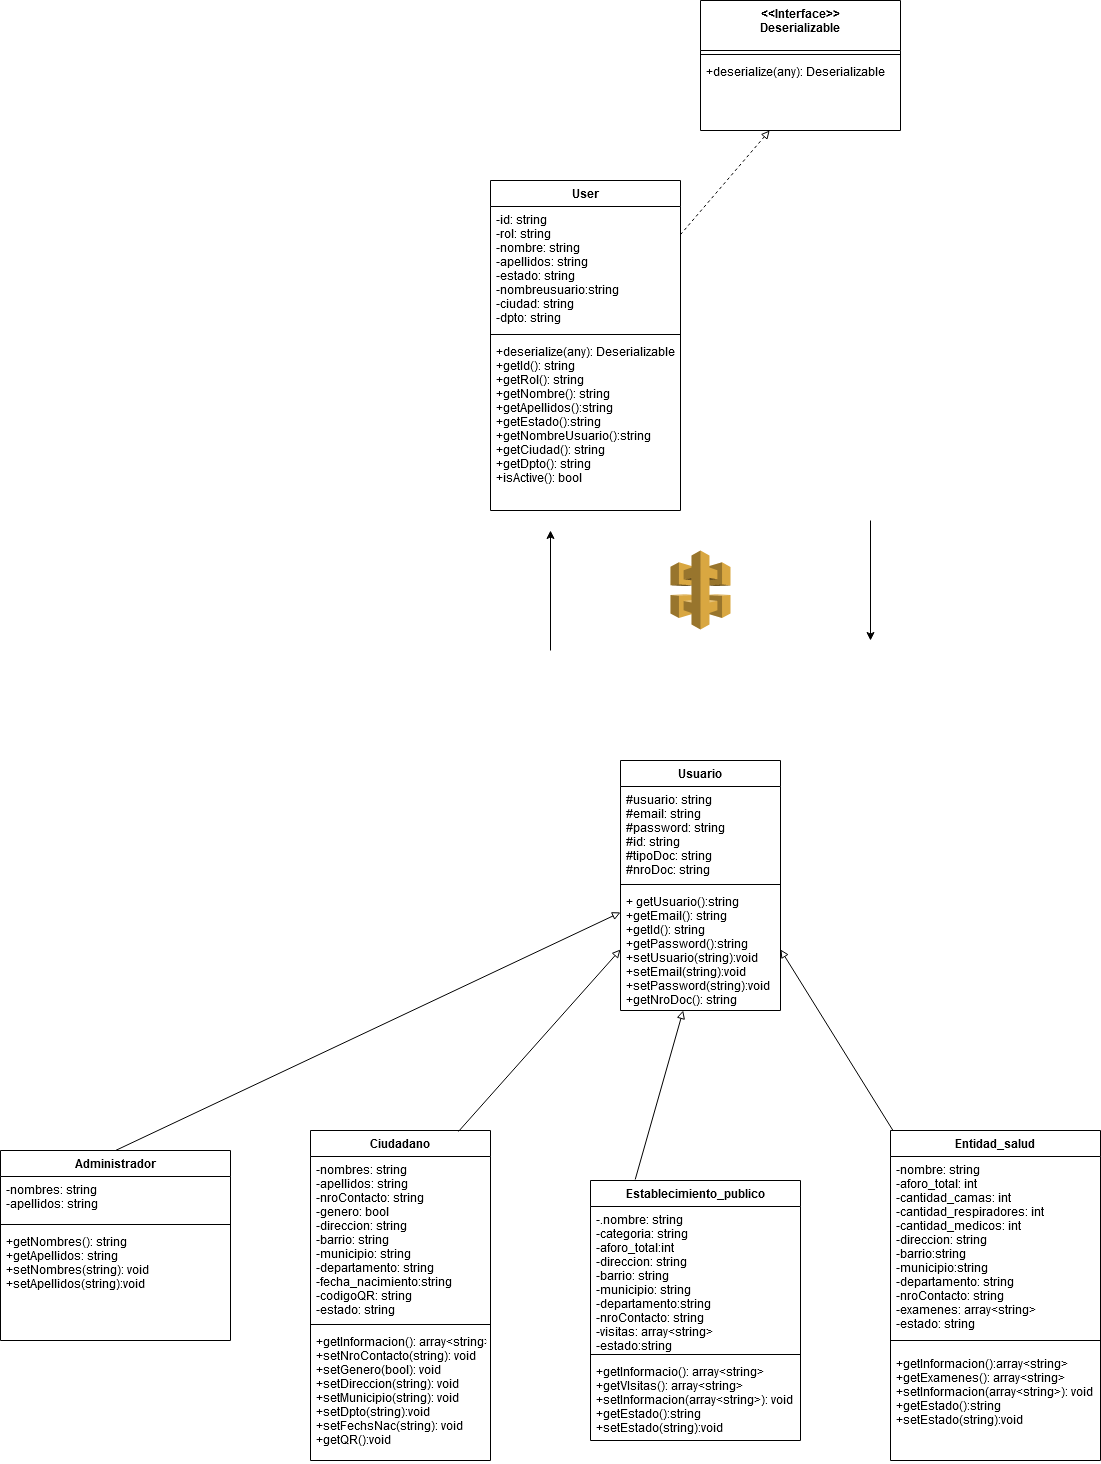

The diagram above was exported from draw.io. Its source (the exported page's mxGraphModel, read from the mxfile embedded in the PNG):
<mxGraphModel dx="1747" dy="2034" grid="1" gridSize="10" guides="1" tooltips="1" connect="1" arrows="1" fold="1" page="1" pageScale="1" pageWidth="827" pageHeight="1169" math="0" shadow="0">
  <root>
    <mxCell id="0" />
    <mxCell id="1" parent="0" />
    <mxCell id="v6n5ra0jSGfS9dVEyf9j-1" value="Ciudadano" style="swimlane;fontStyle=1;align=center;verticalAlign=top;childLayout=stackLayout;horizontal=1;startSize=26;horizontalStack=0;resizeParent=1;resizeParentMax=0;resizeLast=0;collapsible=1;marginBottom=0;" parent="1" vertex="1">
      <mxGeometry x="-320" y="290" width="180" height="330" as="geometry" />
    </mxCell>
    <mxCell id="v6n5ra0jSGfS9dVEyf9j-2" value="-nombres: string&#10;-apellidos: string&#10;-nroContacto: string&#10;-genero: bool&#10;-direccion: string&#10;-barrio: string&#10;-municipio: string&#10;-departamento: string&#10;-fecha_nacimiento:string&#10;-codigoQR: string&#10;-estado: string&#10;&#10;&#10;&#10;&#10;&#10;" style="text;strokeColor=none;fillColor=none;align=left;verticalAlign=top;spacingLeft=4;spacingRight=4;overflow=hidden;rotatable=0;points=[[0,0.5],[1,0.5]];portConstraint=eastwest;" parent="v6n5ra0jSGfS9dVEyf9j-1" vertex="1">
      <mxGeometry y="26" width="180" height="164" as="geometry" />
    </mxCell>
    <mxCell id="v6n5ra0jSGfS9dVEyf9j-3" value="" style="line;strokeWidth=1;fillColor=none;align=left;verticalAlign=middle;spacingTop=-1;spacingLeft=3;spacingRight=3;rotatable=0;labelPosition=right;points=[];portConstraint=eastwest;" parent="v6n5ra0jSGfS9dVEyf9j-1" vertex="1">
      <mxGeometry y="190" width="180" height="8" as="geometry" />
    </mxCell>
    <mxCell id="v6n5ra0jSGfS9dVEyf9j-4" value="+getInformacion(): array&lt;string&gt;&#10;+setNroContacto(string): void&#10;+setGenero(bool): void&#10;+setDireccion(string): void&#10;+setMunicipio(string): void&#10;+setDpto(string):void&#10;+setFechsNac(string): void&#10;+getQR():void&#10;&#10;&#10;&#10;&#10;" style="text;strokeColor=none;fillColor=none;align=left;verticalAlign=top;spacingLeft=4;spacingRight=4;overflow=hidden;rotatable=0;points=[[0,0.5],[1,0.5]];portConstraint=eastwest;" parent="v6n5ra0jSGfS9dVEyf9j-1" vertex="1">
      <mxGeometry y="198" width="180" height="132" as="geometry" />
    </mxCell>
    <mxCell id="v6n5ra0jSGfS9dVEyf9j-6" value="Entidad_salud" style="swimlane;fontStyle=1;align=center;verticalAlign=top;childLayout=stackLayout;horizontal=1;startSize=26;horizontalStack=0;resizeParent=1;resizeParentMax=0;resizeLast=0;collapsible=1;marginBottom=0;" parent="1" vertex="1">
      <mxGeometry x="260" y="290" width="210" height="330" as="geometry" />
    </mxCell>
    <mxCell id="v6n5ra0jSGfS9dVEyf9j-7" value="-nombre: string&#10;-aforo_total: int&#10;-cantidad_camas: int&#10;-cantidad_respiradores: int&#10;-cantidad_medicos: int&#10;-direccion: string&#10;-barrio:string&#10;-municipio:string&#10;-departamento: string&#10;-nroContacto: string&#10;-examenes: array&lt;string&gt;&#10;-estado: string&#10;&#10;&#10;&#10;&#10;" style="text;strokeColor=none;fillColor=none;align=left;verticalAlign=top;spacingLeft=4;spacingRight=4;overflow=hidden;rotatable=0;points=[[0,0.5],[1,0.5]];portConstraint=eastwest;" parent="v6n5ra0jSGfS9dVEyf9j-6" vertex="1">
      <mxGeometry y="26" width="210" height="174" as="geometry" />
    </mxCell>
    <mxCell id="v6n5ra0jSGfS9dVEyf9j-8" value="" style="line;strokeWidth=1;fillColor=none;align=left;verticalAlign=middle;spacingTop=-1;spacingLeft=3;spacingRight=3;rotatable=0;labelPosition=right;points=[];portConstraint=eastwest;" parent="v6n5ra0jSGfS9dVEyf9j-6" vertex="1">
      <mxGeometry y="200" width="210" height="20" as="geometry" />
    </mxCell>
    <mxCell id="v6n5ra0jSGfS9dVEyf9j-9" value="+getInformacion():array&lt;string&gt;&#10;+getExamenes(): array&lt;string&gt;&#10;+setInformacion(array&lt;string&gt;): void&#10;+getEstado():string&#10;+setEstado(string):void&#10;&#10;&#10;&#10;&#10;" style="text;strokeColor=none;fillColor=none;align=left;verticalAlign=top;spacingLeft=4;spacingRight=4;overflow=hidden;rotatable=0;points=[[0,0.5],[1,0.5]];portConstraint=eastwest;" parent="v6n5ra0jSGfS9dVEyf9j-6" vertex="1">
      <mxGeometry y="220" width="210" height="110" as="geometry" />
    </mxCell>
    <mxCell id="v6n5ra0jSGfS9dVEyf9j-10" value="Establecimiento_publico" style="swimlane;fontStyle=1;align=center;verticalAlign=top;childLayout=stackLayout;horizontal=1;startSize=26;horizontalStack=0;resizeParent=1;resizeParentMax=0;resizeLast=0;collapsible=1;marginBottom=0;" parent="1" vertex="1">
      <mxGeometry x="-40" y="340" width="210" height="260" as="geometry" />
    </mxCell>
    <mxCell id="v6n5ra0jSGfS9dVEyf9j-11" value="-.nombre: string&#10;-categoria: string&#10;-aforo_total:int&#10;-direccion: string&#10;-barrio: string&#10;-municipio: string&#10;-departamento:string&#10;-nroContacto: string&#10;-visitas: array&lt;string&gt;&#10;-estado:string&#10;&#10;" style="text;strokeColor=none;fillColor=none;align=left;verticalAlign=top;spacingLeft=4;spacingRight=4;overflow=hidden;rotatable=0;points=[[0,0.5],[1,0.5]];portConstraint=eastwest;" parent="v6n5ra0jSGfS9dVEyf9j-10" vertex="1">
      <mxGeometry y="26" width="210" height="144" as="geometry" />
    </mxCell>
    <mxCell id="v6n5ra0jSGfS9dVEyf9j-12" value="" style="line;strokeWidth=1;fillColor=none;align=left;verticalAlign=middle;spacingTop=-1;spacingLeft=3;spacingRight=3;rotatable=0;labelPosition=right;points=[];portConstraint=eastwest;" parent="v6n5ra0jSGfS9dVEyf9j-10" vertex="1">
      <mxGeometry y="170" width="210" height="8" as="geometry" />
    </mxCell>
    <mxCell id="v6n5ra0jSGfS9dVEyf9j-13" value="+getInformacio(): array&lt;string&gt;&#10;+getVIsitas(): array&lt;string&gt;&#10;+setInformacion(array&lt;string&gt;): void&#10;+getEstado():string&#10;+setEstado(string):void&#10;&#10;&#10;&#10;&#10;&#10;&#10;&#10;" style="text;strokeColor=none;fillColor=none;align=left;verticalAlign=top;spacingLeft=4;spacingRight=4;overflow=hidden;rotatable=0;points=[[0,0.5],[1,0.5]];portConstraint=eastwest;" parent="v6n5ra0jSGfS9dVEyf9j-10" vertex="1">
      <mxGeometry y="178" width="210" height="82" as="geometry" />
    </mxCell>
    <mxCell id="v6n5ra0jSGfS9dVEyf9j-14" value="Administrador" style="swimlane;fontStyle=1;align=center;verticalAlign=top;childLayout=stackLayout;horizontal=1;startSize=26;horizontalStack=0;resizeParent=1;resizeParentMax=0;resizeLast=0;collapsible=1;marginBottom=0;" parent="1" vertex="1">
      <mxGeometry x="-630" y="310" width="230" height="190" as="geometry" />
    </mxCell>
    <mxCell id="v6n5ra0jSGfS9dVEyf9j-15" value="-nombres: string&#10;-apellidos: string&#10;&#10;" style="text;strokeColor=none;fillColor=none;align=left;verticalAlign=top;spacingLeft=4;spacingRight=4;overflow=hidden;rotatable=0;points=[[0,0.5],[1,0.5]];portConstraint=eastwest;" parent="v6n5ra0jSGfS9dVEyf9j-14" vertex="1">
      <mxGeometry y="26" width="230" height="44" as="geometry" />
    </mxCell>
    <mxCell id="v6n5ra0jSGfS9dVEyf9j-16" value="" style="line;strokeWidth=1;fillColor=none;align=left;verticalAlign=middle;spacingTop=-1;spacingLeft=3;spacingRight=3;rotatable=0;labelPosition=right;points=[];portConstraint=eastwest;" parent="v6n5ra0jSGfS9dVEyf9j-14" vertex="1">
      <mxGeometry y="70" width="230" height="8" as="geometry" />
    </mxCell>
    <mxCell id="v6n5ra0jSGfS9dVEyf9j-17" value="+getNombres(): string&#10;+getApellidos: string&#10;+setNombres(string): void&#10;+setApellidos(string):void&#10;&#10;&#10;&#10;" style="text;strokeColor=none;fillColor=none;align=left;verticalAlign=top;spacingLeft=4;spacingRight=4;overflow=hidden;rotatable=0;points=[[0,0.5],[1,0.5]];portConstraint=eastwest;" parent="v6n5ra0jSGfS9dVEyf9j-14" vertex="1">
      <mxGeometry y="78" width="230" height="112" as="geometry" />
    </mxCell>
    <mxCell id="cHmis6JckePS2mkcd9bn-1" value="Usuario" style="swimlane;fontStyle=1;align=center;verticalAlign=top;childLayout=stackLayout;horizontal=1;startSize=26;horizontalStack=0;resizeParent=1;resizeParentMax=0;resizeLast=0;collapsible=1;marginBottom=0;" parent="1" vertex="1">
      <mxGeometry x="-10" y="-80" width="160" height="250" as="geometry" />
    </mxCell>
    <mxCell id="cHmis6JckePS2mkcd9bn-2" value="#usuario: string&#10;#email: string&#10;#password: string&#10;#id: string&#10;#tipoDoc: string&#10;#nroDoc: string&#10;&#10;" style="text;strokeColor=none;fillColor=none;align=left;verticalAlign=top;spacingLeft=4;spacingRight=4;overflow=hidden;rotatable=0;points=[[0,0.5],[1,0.5]];portConstraint=eastwest;" parent="cHmis6JckePS2mkcd9bn-1" vertex="1">
      <mxGeometry y="26" width="160" height="94" as="geometry" />
    </mxCell>
    <mxCell id="cHmis6JckePS2mkcd9bn-3" value="" style="line;strokeWidth=1;fillColor=none;align=left;verticalAlign=middle;spacingTop=-1;spacingLeft=3;spacingRight=3;rotatable=0;labelPosition=right;points=[];portConstraint=eastwest;" parent="cHmis6JckePS2mkcd9bn-1" vertex="1">
      <mxGeometry y="120" width="160" height="8" as="geometry" />
    </mxCell>
    <mxCell id="cHmis6JckePS2mkcd9bn-4" value="+ getUsuario():string&#10;+getEmail(): string&#10;+getId(): string&#10;+getPassword():string&#10;+setUsuario(string):void&#10;+setEmail(string):void&#10;+setPassword(string):void&#10;+getNroDoc(): string&#10;&#10;&#10;" style="text;strokeColor=none;fillColor=none;align=left;verticalAlign=top;spacingLeft=4;spacingRight=4;overflow=hidden;rotatable=0;points=[[0,0.5],[1,0.5]];portConstraint=eastwest;" parent="cHmis6JckePS2mkcd9bn-1" vertex="1">
      <mxGeometry y="128" width="160" height="122" as="geometry" />
    </mxCell>
    <mxCell id="cHmis6JckePS2mkcd9bn-5" value="" style="endArrow=block;html=1;exitX=0.822;exitY=0.003;exitDx=0;exitDy=0;exitPerimeter=0;entryX=0;entryY=0.5;entryDx=0;entryDy=0;endFill=0;" parent="1" source="v6n5ra0jSGfS9dVEyf9j-1" target="cHmis6JckePS2mkcd9bn-4" edge="1">
      <mxGeometry width="50" height="50" relative="1" as="geometry">
        <mxPoint x="-150" y="250" as="sourcePoint" />
        <mxPoint x="-100" y="200" as="targetPoint" />
      </mxGeometry>
    </mxCell>
    <mxCell id="cHmis6JckePS2mkcd9bn-6" value="" style="endArrow=block;html=1;exitX=0.213;exitY=-0.004;exitDx=0;exitDy=0;exitPerimeter=0;endFill=0;" parent="1" source="v6n5ra0jSGfS9dVEyf9j-10" target="cHmis6JckePS2mkcd9bn-4" edge="1">
      <mxGeometry width="50" height="50" relative="1" as="geometry">
        <mxPoint x="-192.03999999999996" y="321.02600000000007" as="sourcePoint" />
        <mxPoint x="-10" y="64" as="targetPoint" />
      </mxGeometry>
    </mxCell>
    <mxCell id="cHmis6JckePS2mkcd9bn-7" value="" style="endArrow=block;html=1;entryX=1;entryY=0.5;entryDx=0;entryDy=0;endFill=0;" parent="1" source="v6n5ra0jSGfS9dVEyf9j-6" target="cHmis6JckePS2mkcd9bn-4" edge="1">
      <mxGeometry width="50" height="50" relative="1" as="geometry">
        <mxPoint x="170" y="315.5160000000001" as="sourcePoint" />
        <mxPoint x="352.03999999999996" y="58.49000000000001" as="targetPoint" />
      </mxGeometry>
    </mxCell>
    <mxCell id="cHmis6JckePS2mkcd9bn-8" value="" style="endArrow=block;html=1;exitX=0.5;exitY=0;exitDx=0;exitDy=0;entryX=0;entryY=0.196;entryDx=0;entryDy=0;endFill=0;entryPerimeter=0;" parent="1" source="v6n5ra0jSGfS9dVEyf9j-14" target="cHmis6JckePS2mkcd9bn-4" edge="1">
      <mxGeometry width="50" height="50" relative="1" as="geometry">
        <mxPoint x="-192.03999999999996" y="321.02600000000007" as="sourcePoint" />
        <mxPoint x="-10.000000000000455" y="63.99999999999977" as="targetPoint" />
      </mxGeometry>
    </mxCell>
    <mxCell id="XsxwZecUCkhkdKeGU6wW-5" value="" style="outlineConnect=0;dashed=0;verticalLabelPosition=bottom;verticalAlign=top;align=center;html=1;shape=mxgraph.aws3.api_gateway;fillColor=#D9A741;gradientColor=none;" parent="1" vertex="1">
      <mxGeometry x="40" y="-290" width="60" height="79" as="geometry" />
    </mxCell>
    <mxCell id="xOQgMBSiMyv0H26ZiaO1-10" value="&lt;&lt;Interface&gt;&gt;&#10;Deserializable" style="swimlane;fontStyle=1;align=center;verticalAlign=top;childLayout=stackLayout;horizontal=1;startSize=50;horizontalStack=0;resizeParent=1;resizeParentMax=0;resizeLast=0;collapsible=1;marginBottom=0;" parent="1" vertex="1">
      <mxGeometry x="70" y="-840" width="200" height="130" as="geometry" />
    </mxCell>
    <mxCell id="xOQgMBSiMyv0H26ZiaO1-12" value="" style="line;strokeWidth=1;fillColor=none;align=left;verticalAlign=middle;spacingTop=-1;spacingLeft=3;spacingRight=3;rotatable=0;labelPosition=right;points=[];portConstraint=eastwest;" parent="xOQgMBSiMyv0H26ZiaO1-10" vertex="1">
      <mxGeometry y="50" width="200" height="8" as="geometry" />
    </mxCell>
    <mxCell id="xOQgMBSiMyv0H26ZiaO1-13" value="+deserialize(any): Deserializable" style="text;strokeColor=none;fillColor=none;align=left;verticalAlign=top;spacingLeft=4;spacingRight=4;overflow=hidden;rotatable=0;points=[[0,0.5],[1,0.5]];portConstraint=eastwest;" parent="xOQgMBSiMyv0H26ZiaO1-10" vertex="1">
      <mxGeometry y="58" width="200" height="72" as="geometry" />
    </mxCell>
    <mxCell id="xOQgMBSiMyv0H26ZiaO1-25" value="" style="endArrow=none;html=1;dashed=1;strokeWidth=1;endFill=0;startArrow=block;startFill=0;" parent="1" source="xOQgMBSiMyv0H26ZiaO1-13" target="xOQgMBSiMyv0H26ZiaO1-26" edge="1">
      <mxGeometry width="50" height="50" relative="1" as="geometry">
        <mxPoint x="-70" y="-640" as="sourcePoint" />
        <mxPoint x="-40" y="-569.8709677419356" as="targetPoint" />
      </mxGeometry>
    </mxCell>
    <mxCell id="xOQgMBSiMyv0H26ZiaO1-26" value="User" style="swimlane;fontStyle=1;align=center;verticalAlign=top;childLayout=stackLayout;horizontal=1;startSize=26;horizontalStack=0;resizeParent=1;resizeParentMax=0;resizeLast=0;collapsible=1;marginBottom=0;" parent="1" vertex="1">
      <mxGeometry x="-140" y="-660" width="190" height="330" as="geometry" />
    </mxCell>
    <mxCell id="xOQgMBSiMyv0H26ZiaO1-27" value="-id: string&#10;-rol: string&#10;-nombre: string&#10;-apellidos: string&#10;-estado: string&#10;-nombreusuario:string&#10;-ciudad: string&#10;-dpto: string&#10;" style="text;strokeColor=none;fillColor=none;align=left;verticalAlign=top;spacingLeft=4;spacingRight=4;overflow=hidden;rotatable=0;points=[[0,0.5],[1,0.5]];portConstraint=eastwest;" parent="xOQgMBSiMyv0H26ZiaO1-26" vertex="1">
      <mxGeometry y="26" width="190" height="124" as="geometry" />
    </mxCell>
    <mxCell id="xOQgMBSiMyv0H26ZiaO1-28" value="" style="line;strokeWidth=1;fillColor=none;align=left;verticalAlign=middle;spacingTop=-1;spacingLeft=3;spacingRight=3;rotatable=0;labelPosition=right;points=[];portConstraint=eastwest;" parent="xOQgMBSiMyv0H26ZiaO1-26" vertex="1">
      <mxGeometry y="150" width="190" height="8" as="geometry" />
    </mxCell>
    <mxCell id="xOQgMBSiMyv0H26ZiaO1-29" value="+deserialize(any): Deserializable &#10;+getId(): string&#10;+getRol(): string&#10;+getNombre(): string&#10;+getApellidos():string&#10;+getEstado():string&#10;+getNombreUsuario():string&#10;+getCiudad(): string&#10;+getDpto(): string&#10;+isActive(): bool&#10;&#10;&#10;&#10;" style="text;strokeColor=none;fillColor=none;align=left;verticalAlign=top;spacingLeft=4;spacingRight=4;overflow=hidden;rotatable=0;points=[[0,0.5],[1,0.5]];portConstraint=eastwest;" parent="xOQgMBSiMyv0H26ZiaO1-26" vertex="1">
      <mxGeometry y="158" width="190" height="172" as="geometry" />
    </mxCell>
    <mxCell id="xOQgMBSiMyv0H26ZiaO1-30" value="" style="endArrow=classic;html=1;strokeWidth=1;" parent="1" edge="1">
      <mxGeometry width="50" height="50" relative="1" as="geometry">
        <mxPoint x="-80" y="-190" as="sourcePoint" />
        <mxPoint x="-80" y="-310" as="targetPoint" />
      </mxGeometry>
    </mxCell>
    <mxCell id="xOQgMBSiMyv0H26ZiaO1-31" value="" style="endArrow=classic;html=1;strokeWidth=1;" parent="1" edge="1">
      <mxGeometry width="50" height="50" relative="1" as="geometry">
        <mxPoint x="240" y="-320" as="sourcePoint" />
        <mxPoint x="240" y="-200" as="targetPoint" />
      </mxGeometry>
    </mxCell>
  </root>
</mxGraphModel>